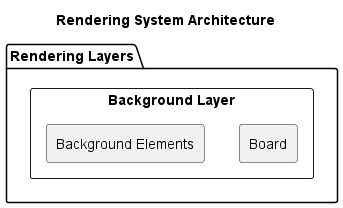

The diagram above was rendered by PlantUML. Its source (embedded in the PNG):
@startuml

title Rendering System Architecture

package "Rendering Layers" {
  rectangle "Background Layer" as BG {
    rectangle "Board" as Board
    rectangle "Background Elements" as BGElements
@enduml